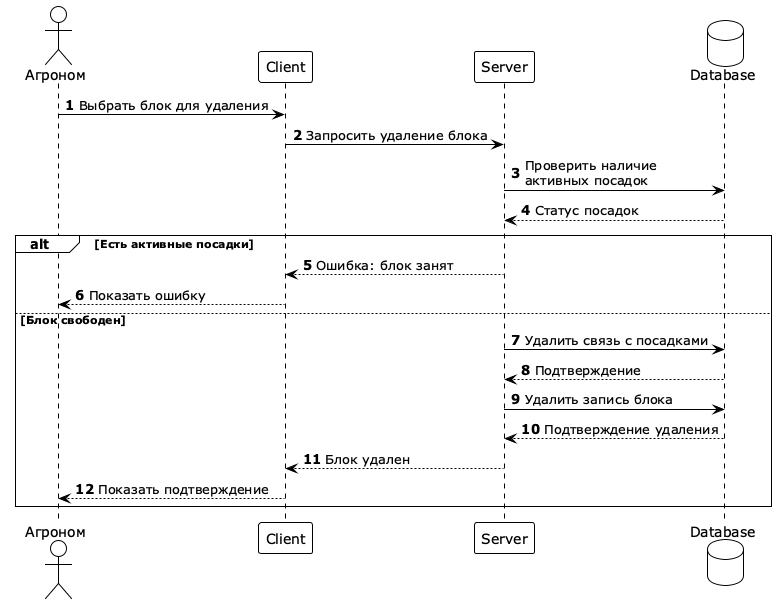

The diagram above was rendered by PlantUML. Its source (embedded in the PNG):
@startuml
!theme plain
skinparam maxMessageSize 200
skinparam sequence {
  LifeLineStrategy solid
}
skinparam participant {
  BackgroundColor White
}
skinparam actor {
  BackgroundColor White
}
skinparam database {
  BackgroundColor White
}
skinparam page {
  Width 400
}

actor "Агроном" as Agro
participant "Client" as Client
participant "Server" as Server
database "Database" as DB

autonumber

Agro -> Client: Выбрать блок для удаления
Client -> Server: Запросить удаление блока
Server -> DB: Проверить наличие активных посадок
DB --> Server: Статус посадок
alt Есть активные посадки
  Server --> Client: Ошибка: блок занят
  Client --> Agro: Показать ошибку
else Блок свободен
  Server -> DB: Удалить связь с посадками
  DB --> Server: Подтверждение
  Server -> DB: Удалить запись блока
  DB --> Server: Подтверждение удаления
  Server --> Client: Блок удален
  Client --> Agro: Показать подтверждение
end

@enduml